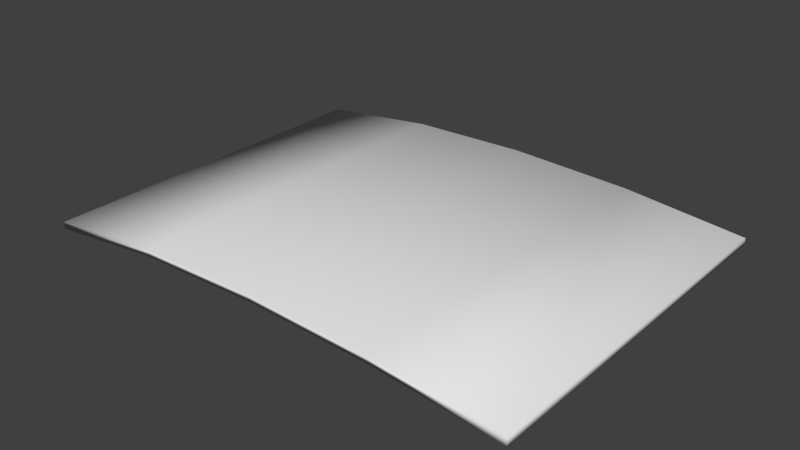 # Source: Plate1.blend  (saved by Blender 2.64.0; exported with 4.5.12 LTS)
import bpy
from mathutils import Matrix  # noqa: F401  (used for matrix-valued properties, if any)

bpy.ops.wm.read_factory_settings(use_empty=True)
scene = bpy.context.scene
scene.name = 'Scene'

# ---- collections
col_collection_1 = bpy.data.collections.new('Collection 1'); scene.collection.children.link(col_collection_1)

# ---- world
world_world = bpy.data.worlds.new('World'); scene.world = world_world
world_world.color = (0.05088, 0.05088, 0.05088)
world_world.use_sun_shadow = False
world_world.sun_shadow_jitter_overblur = 0.0
world_world.cycles.sampling_method = 'MANUAL'
world_world.cycles.sample_map_resolution = 256

# ---- meshes
me_circle = bpy.data.meshes.new('Circle')
me_circle.from_pydata([(-0.8594, -0.2258, -0.01004), (-0.8594, 0.2258, -0.01004), (0.8594, 0.2258, -0.01004), (0.8594, -0.2258, -0.01004), (-0.8594, -0.2258, 0.01004), (-0.8594, 0.2258, 0.01004), (0.8594, 0.2258, 0.01004), (0.8594, -0.2258, 0.01004), (0.0, 0.2258, 0.05911), (0.0, 0.2258, 0.03903), (0.0, -0.2258, 0.05911), (0.0, -0.2258, 0.03903), (-0.4297, -0.2258, 0.03015), (-0.4297, 0.2258, 0.05023), (-0.4297, -0.2258, 0.05023), (-0.4297, 0.2258, 0.03015), (0.4297, 0.2258, 0.04501), (0.4297, -0.2258, 0.02493), (0.4297, 0.2258, 0.02493), (0.4297, -0.2258, 0.04501)], [], [(4, 5, 1, 0), (16, 6, 2, 18), (6, 7, 3, 2), (14, 4, 0, 12), (17, 18, 2, 3), (14, 13, 5, 4), (13, 8, 9, 15), (19, 10, 11, 17), (12, 15, 9, 11), (19, 16, 8, 10), (10, 14, 12, 11), (11, 9, 18, 17), (0, 1, 15, 12), (8, 16, 18, 9), (5, 13, 15, 1), (10, 8, 13, 14), (7, 19, 17, 3), (7, 6, 16, 19)])
me_circle.polygons.foreach_set('use_smooth', [True] * 18)
_uv = me_circle.uv_layers.new(name='UV coord')
_uv.uv.foreach_set('vector', [0.3767, 0.9423, 0.5919, 0.9423, 0.5919, 0.9327, 0.3767, 0.9327, 0.6891, 0.959, 0.8939, 0.9423, 0.8939, 0.9327, 0.6891, 0.9494, 0.5919, 0.9423, 0.3767, 0.9423, 0.3767, 0.9327, 0.5919, 0.9327, 0.2796, 0.9614, 0.07479, 0.9423, 0.07479, 0.9327, 0.2796, 0.9519, 0.7246, 0.2481, 0.7246, 0.7187, 0.9294, 0.7187, 0.9294, 0.2481, 0.3151, 0.2481, 0.3151, 0.7187, 0.1103, 0.7187, 0.1103, 0.2481, 0.2796, 0.9614, 0.4843, 0.9657, 0.4843, 0.9561, 0.2796, 0.9519, 0.6891, 0.959, 0.4843, 0.9657, 0.4843, 0.9561, 0.6891, 0.9494, 0.3151, 0.2481, 0.3151, 0.7187, 0.5198, 0.7187, 0.5198, 0.2481, 0.7246, 0.2481, 0.7246, 0.7187, 0.5198, 0.7187, 0.5198, 0.2481, 0.4843, 0.9657, 0.2796, 0.9614, 0.2796, 0.9519, 0.4843, 0.9561, 0.5198, 0.2481, 0.5198, 0.7187, 0.7246, 0.7187, 0.7246, 0.2481, 0.1103, 0.2481, 0.1103, 0.7187, 0.3151, 0.7187, 0.3151, 0.2481, 0.4843, 0.9657, 0.6891, 0.959, 0.6891, 0.9494, 0.4843, 0.9561, 0.07479, 0.9423, 0.2796, 0.9614, 0.2796, 0.9519, 0.07479, 0.9327, 0.5198, 0.2481, 0.5198, 0.7187, 0.3151, 0.7187, 0.3151, 0.2481, 0.8939, 0.9423, 0.6891, 0.959, 0.6891, 0.9494, 0.8939, 0.9327, 0.9294, 0.2481, 0.9294, 0.7187, 0.7246, 0.7187, 0.7246, 0.2481])
me_circle.use_remesh_preserve_volume = False
me_circle.use_remesh_preserve_attributes = False
me_circle.use_mirror_vertex_groups = False
me_circle.update()

# ---- objects
ob_circle = bpy.data.objects.new('Circle', me_circle)

# ---- transforms, parenting, visibility, modifiers, constraints
ob_circle.location = (0.0, 0.0, 0.5039)
ob_circle.scale = (3.688, 10.52, 4.428)
ob_circle.lineart.crease_threshold = 0.0

# ---- collection membership
col_collection_1.objects.link(ob_circle)

# ---- scene / render settings (as saved in the file)
scene.frame_start = 1; scene.frame_end = 250; scene.frame_set(1)
scene.render.engine = 'BLENDER_EEVEE_NEXT'
scene.render.image_settings.color_mode = 'RGB'
scene.render.image_settings.compression = 90
scene.render.resolution_percentage = 50
scene.render.dither_intensity = 0.0
scene.render.bake_margin = 2
scene.render.bake_bias = 0.0
scene.cycles.use_denoising = False
scene.cycles.samples = 10
scene.cycles.sampling_pattern = 'TABULATED_SOBOL'
scene.cycles.light_sampling_threshold = 0.0
scene.cycles.use_adaptive_sampling = False
scene.cycles.use_light_tree = False
scene.cycles.blur_glossy = 0.0
scene.cycles.volume_bounces = 1
scene.cycles.pixel_filter_type = 'GAUSSIAN'
scene.cycles.sample_clamp_indirect = 0.0
scene.view_settings.view_transform = 'Standard'
bpy.context.view_layer.update()

# ---- added for rendering (the .blend has no active camera and no usable light): camera, sun
cam_auto = bpy.data.cameras.new('AutoCamera')
cam_auto.lens = 50.0
cam_auto.sensor_width = 36.0
cam_auto.clip_end = 1000.0
ob_auto_camera = bpy.data.objects.new('AutoCamera', cam_auto)
scene.collection.objects.link(ob_auto_camera)
ob_auto_camera.location = (7.33431, -8.80118, 6.47995)
ob_auto_camera.rotation_euler = (1.09748, -7.21219e-08, 0.694738)
scene.camera = ob_auto_camera
light_auto_sun = bpy.data.lights.new('AutoSun', 'SUN')
light_auto_sun.energy = 3.0
light_auto_sun.angle = 0.0523599
ob_auto_sun = bpy.data.objects.new('AutoSun', light_auto_sun)
scene.collection.objects.link(ob_auto_sun)
ob_auto_sun.rotation_euler = (0.872665, 0.174533, 0.523599)
bpy.context.view_layer.update()
